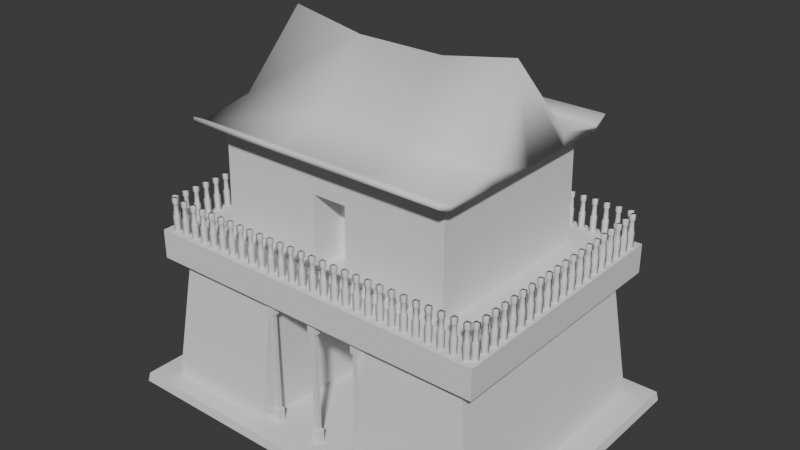 # Source: casa2.blend  (saved by Blender 4.0.36; exported with 4.5.12 LTS)
import bpy
from mathutils import Matrix  # noqa: F401  (used for matrix-valued properties, if any)

bpy.ops.wm.read_factory_settings(use_empty=True)
scene = bpy.context.scene
scene.name = 'Scene'

# ---- collections
col_collection = bpy.data.collections.new('Collection'); scene.collection.children.link(col_collection)

# ---- node groups
ng_auto_smooth = bpy.data.node_groups.new('Auto Smooth', 'GeometryNodeTree')
_s = ng_auto_smooth.interface.new_socket(name='Geometry', in_out='OUTPUT', socket_type='NodeSocketGeometry')
_s = ng_auto_smooth.interface.new_socket(name='Geometry', in_out='INPUT', socket_type='NodeSocketGeometry')
_s = ng_auto_smooth.interface.new_socket(name='Angle', in_out='INPUT', socket_type='NodeSocketFloat')
_s.subtype = 'ANGLE'
_s.min_value = 0.0
_s.max_value = 3.142
ng_auto_smooth.is_modifier = True
_N = ng_auto_smooth.nodes; _L = ng_auto_smooth.links
n0 = _N.new('NodeGroupOutput'); n0.name = 'Group Output'; n0.location = (480, -100)
n1 = _N.new('NodeGroupInput'); n1.name = 'Group Input'; n1.location = (-420, -300)
n2 = _N.new('NodeGroupInput'); n2.name = 'Group Input.001'; n2.location = (-60, -100)
n3 = _N.new('GeometryNodeSetShadeSmooth'); n3.name = 'Set Shade Smooth'; n3.location = (120, -100)
n3.domain = 'EDGE'
n4 = _N.new('GeometryNodeSetShadeSmooth'); n4.name = 'Set Shade Smooth.001'; n4.location = (300, -100)
n5 = _N.new('GeometryNodeInputMeshEdgeAngle'); n5.name = 'Edge Angle'; n5.location = (-420, -220)
n6 = _N.new('GeometryNodeInputEdgeSmooth'); n6.name = 'Is Edge Smooth'; n6.location = (-60, -160)
n7 = _N.new('GeometryNodeInputShadeSmooth'); n7.name = 'Is Face Smooth'; n7.location = (-240, -340)
n8 = _N.new('FunctionNodeBooleanMath'); n8.name = 'Boolean Math'; n8.location = (-60, -220)
n9 = _N.new('FunctionNodeCompare'); n9.name = 'Compare'; n9.location = (-240, -180)
n9.operation = 'LESS_EQUAL'
_L.new(n5.outputs[0], n9.inputs[0])
_L.new(n4.outputs[0], n0.inputs[0])
_L.new(n1.outputs[1], n9.inputs[1])
_L.new(n9.outputs[0], n8.inputs[0])
_L.new(n7.outputs[0], n8.inputs[1])
_L.new(n2.outputs[0], n3.inputs[0])
_L.new(n6.outputs[0], n3.inputs[1])
_L.new(n3.outputs[0], n4.inputs[0])
_L.new(n8.outputs[0], n3.inputs[2])
n0.is_active_output = True

# ---- world
world_world = bpy.data.worlds.new('World'); scene.world = world_world
world_world.use_nodes = True; world_world.node_tree.nodes.clear()
_N = world_world.node_tree.nodes; _L = world_world.node_tree.links
n0 = _N.new('ShaderNodeOutputWorld'); n0.name = 'World Output'; n0.location = (300, 300)
n1 = _N.new('ShaderNodeBackground'); n1.name = 'Background'; n1.location = (10, 300)
n1.inputs[0].default_value = (0.05088, 0.05088, 0.05088, 1.0)
_L.new(n1.outputs[0], n0.inputs[0])
n0.is_active_output = True
world_world.color = (0.05088, 0.05088, 0.05088)
world_world.use_sun_shadow = False
world_world.sun_shadow_jitter_overblur = 0.0

# ---- meshes
me_cube_001 = bpy.data.meshes.new('Cube.001')
me_cube_001.from_pydata([(-4.011, -2.923, 0.02966), (-2.765, -2.107, 3.923), (-4.011, 2.923, 0.02966), (-2.765, 2.107, 3.923), (4.011, -2.923, 0.02966), (2.765, -2.107, 3.923), (4.011, 2.923, 0.02966), (2.765, 2.107, 3.923), (-4.011, -2.923, 3.923), (-4.011, 2.923, 3.923), (4.011, 2.923, 3.923), (4.011, -2.923, 3.923), (-2.727, -2.078, 6.382), (-2.727, 2.078, 6.382), (2.727, 2.078, 6.382), (2.727, -2.078, 6.382), (1.337, 2.923, 0.02966), (-1.337, 2.923, 0.02966), (-1.337, 2.923, 3.923), (1.337, 2.923, 3.923), (-1.337, -2.923, 0.02966), (1.337, -2.923, 0.02966), (1.337, -2.923, 3.923), (-1.337, -2.923, 3.923), (-0.9217, 2.107, 3.923), (0.9217, 2.107, 3.923), (0.4006, -2.106, 3.951), (-0.4006, -2.106, 3.951), (-0.9091, 2.078, 6.382), (0.9091, 2.078, 6.382), (0.395, -2.079, 5.54), (-0.395, -2.079, 5.54), (0.9217, -2.107, 3.923), (-0.9217, -2.107, 3.923), (0.9091, -2.078, 6.382), (-0.9091, -2.078, 6.382), (0.4006, -1.37, 3.938), (-0.4006, -1.37, 3.938), (0.395, -1.342, 5.528), (-0.395, -1.342, 5.528), (-4.011, -2.923, 3.257), (-4.011, 2.923, 3.257), (4.011, 2.923, 3.257), (4.011, -2.923, 3.257), (1.337, -2.923, 3.257), (-1.337, -2.923, 3.257), (-1.337, 2.923, 3.257), (1.337, 2.923, 3.257), (-3.611, 2.632, 3.164), (3.611, 2.632, 3.164), (3.611, -2.632, 3.164), (1.204, -2.632, 3.164), (-1.204, -2.632, 3.164), (-1.204, 2.632, 3.164), (1.204, 2.632, 3.164), (-3.611, -2.632, 3.164), (-3.976, 2.898, 0.3045), (3.976, 2.898, 0.3045), (3.976, -2.898, 0.3045), (1.325, -2.898, 0.3045), (-1.325, -2.898, 0.3045), (-1.325, 2.898, 0.3045), (1.325, 2.898, 0.3045), (-3.976, -2.898, 0.3045), (-4.596, 3.349, 0.0603), (-4.596, -3.349, 0.0603), (-4.555, 3.32, 0.2739), (-1.532, 3.349, 0.0603), (4.555, 3.32, 0.2739), (4.596, 3.349, 0.0603), (4.596, -3.349, 0.0603), (4.555, -3.32, 0.2739), (1.532, -3.349, 0.0603), (1.532, 3.349, 0.0603), (-1.532, -3.349, 0.0603), (1.518, -3.32, 0.2739), (-1.518, -3.32, 0.2739), (-1.518, 3.32, 0.2739), (1.518, 3.32, 0.2739), (-4.555, -3.32, 0.2739), (1.204, 0.338, 2.888), (-1.204, 0.338, 2.888), (1.325, 0.07183, 0.02817), (-1.325, 0.07183, 0.02817)], [], [(40, 8, 9, 41), (47, 19, 10, 42), (42, 10, 11, 43), (45, 23, 8, 40), (16, 6, 4, 21), (5, 7, 14, 15), (1, 3, 9, 8), (25, 7, 10, 19), (7, 5, 11, 10), (33, 1, 8, 23), (28, 13, 12, 35), (3, 1, 12, 13), (32, 5, 15, 34), (24, 3, 13, 28), (7, 25, 29, 14), (25, 24, 28, 29), (1, 33, 35, 12), (30, 31, 39, 38), (14, 29, 34, 15), (29, 28, 35, 34), (5, 32, 22, 11), (32, 33, 23, 22), (3, 24, 18, 9), (24, 25, 19, 18), (2, 17, 20, 0), (17, 16, 21, 20), (43, 11, 22, 44), (44, 22, 23, 45), (41, 9, 18, 46), (46, 18, 19, 47), (26, 27, 33, 32), (31, 30, 34, 35), (27, 31, 35, 33), (30, 26, 32, 34), (37, 36, 38, 39), (31, 27, 37, 39), (27, 26, 36, 37), (26, 30, 38, 36), (53, 46, 47, 54), (48, 41, 46, 53), (51, 44, 45, 52), (50, 43, 44, 51), (52, 45, 40, 55), (49, 42, 43, 50), (54, 47, 42, 49), (55, 40, 41, 48), (63, 55, 48, 56), (62, 54, 49, 57), (57, 49, 50, 58), (60, 52, 55, 63), (58, 50, 51, 59), (52, 60, 83, 81), (56, 48, 53, 61), (61, 53, 54, 62), (21, 4, 70, 72), (57, 58, 71, 68), (0, 20, 74, 65), (60, 63, 79, 76), (58, 59, 75, 71), (2, 0, 65, 64), (59, 60, 76, 75), (4, 6, 69, 70), (67, 77, 78, 73), (64, 66, 77, 67), (72, 75, 76, 74), (70, 71, 75, 72), (74, 76, 79, 65), (69, 68, 71, 70), (73, 78, 68, 69), (65, 79, 66, 64), (20, 21, 72, 74), (62, 57, 68, 78), (17, 2, 64, 67), (63, 56, 66, 79), (61, 62, 78, 77), (6, 16, 73, 69), (56, 61, 77, 66), (16, 17, 67, 73), (82, 80, 81, 83), (59, 51, 80, 82), (60, 59, 82, 83), (51, 52, 81, 80)])
me_cube_001.polygons.foreach_set('use_smooth', [True] * 82)
_uv = me_cube_001.uv_layers.new(name='UVMap')
_uv.uv.foreach_set('vector', [0.5822, 0.0, 0.625, 0.0, 0.625, 0.25, 0.5822, 0.25, 0.5822, 0.4167, 0.625, 0.4167, 0.625, 0.5, 0.5822, 0.5, 0.5822, 0.5, 0.625, 0.5, 0.625, 0.75, 0.5822, 0.75, 0.5822, 0.9167, 0.625, 0.9167, 0.625, 1.0, 0.5822, 1.0, 0.2917, 0.5, 0.375, 0.5, 0.375, 0.75, 0.2917, 0.75, 0.6314, 0.7436, 0.6314, 0.5064, 0.6314, 0.5064, 0.6314, 0.7436, 0.8686, 0.7436, 0.8686, 0.5064, 0.875, 0.5, 0.875, 0.75, 0.7105, 0.5064, 0.6314, 0.5064, 0.625, 0.5, 0.7083, 0.5, 0.6314, 0.5064, 0.6314, 0.7436, 0.625, 0.75, 0.625, 0.5, 0.7895, 0.7436, 0.8686, 0.7436, 0.875, 0.75, 0.7917, 0.75, 0.7895, 0.5064, 0.8686, 0.5064, 0.8686, 0.7436, 0.7895, 0.7436, 0.8686, 0.5064, 0.8686, 0.7436, 0.8686, 0.7436, 0.8686, 0.5064, 0.7105, 0.7436, 0.6314, 0.7436, 0.6314, 0.7436, 0.7105, 0.7436, 0.7895, 0.5064, 0.8686, 0.5064, 0.8686, 0.5064, 0.7895, 0.5064, 0.6314, 0.5064, 0.7105, 0.5064, 0.7105, 0.5064, 0.6314, 0.5064, 0.7105, 0.5064, 0.7895, 0.5064, 0.7895, 0.5064, 0.7105, 0.5064, 0.8686, 0.7436, 0.7895, 0.7436, 0.7895, 0.7436, 0.8686, 0.7436, 0.7131, 0.7436, 0.7869, 0.7436, 0.7869, 0.7436, 0.7131, 0.7436, 0.6314, 0.5064, 0.7105, 0.5064, 0.7105, 0.7436, 0.6314, 0.7436, 0.7105, 0.5064, 0.7895, 0.5064, 0.7895, 0.7436, 0.7105, 0.7436, 0.6314, 0.7436, 0.7105, 0.7436, 0.7083, 0.75, 0.625, 0.75, 0.7105, 0.7436, 0.7895, 0.7436, 0.7917, 0.75, 0.7083, 0.75, 0.8686, 0.5064, 0.7895, 0.5064, 0.7917, 0.5, 0.875, 0.5, 0.7895, 0.5064, 0.7105, 0.5064, 0.7083, 0.5, 0.7917, 0.5, 0.125, 0.5, 0.2083, 0.5, 0.2083, 0.75, 0.125, 0.75, 0.2083, 0.5, 0.2917, 0.5, 0.2917, 0.75, 0.2083, 0.75, 0.5822, 0.75, 0.625, 0.75, 0.625, 0.8333, 0.5822, 0.8333, 0.5822, 0.8333, 0.625, 0.8333, 0.625, 0.9167, 0.5822, 0.9167, 0.5822, 0.25, 0.625, 0.25, 0.625, 0.3333, 0.5822, 0.3333, 0.5822, 0.3333, 0.625, 0.3333, 0.625, 0.4167, 0.5822, 0.4167, 0.7131, 0.7436, 0.7869, 0.7436, 0.7895, 0.7436, 0.7105, 0.7436, 0.7869, 0.7436, 0.7131, 0.7436, 0.7105, 0.7436, 0.7895, 0.7436, 0.7869, 0.7436, 0.7869, 0.7436, 0.7895, 0.7436, 0.7895, 0.7436, 0.7131, 0.7436, 0.7131, 0.7436, 0.7105, 0.7436, 0.7105, 0.7436, 0.7869, 0.7436, 0.7131, 0.7436, 0.7131, 0.7436, 0.7869, 0.7436, 0.7869, 0.7436, 0.7869, 0.7436, 0.7869, 0.7436, 0.7869, 0.7436, 0.7869, 0.7436, 0.7131, 0.7436, 0.7131, 0.7436, 0.7869, 0.7436, 0.7131, 0.7436, 0.7131, 0.7436, 0.7131, 0.7436, 0.7131, 0.7436, 0.5763, 0.3333, 0.5822, 0.3333, 0.5822, 0.4167, 0.5763, 0.4167, 0.5763, 0.25, 0.5822, 0.25, 0.5822, 0.3333, 0.5763, 0.3333, 0.5763, 0.8333, 0.5822, 0.8333, 0.5822, 0.9167, 0.5763, 0.9167, 0.5763, 0.75, 0.5822, 0.75, 0.5822, 0.8333, 0.5763, 0.8333, 0.5763, 0.9167, 0.5822, 0.9167, 0.5822, 1.0, 0.5763, 1.0, 0.5763, 0.5, 0.5822, 0.5, 0.5822, 0.75, 0.5763, 0.75, 0.5763, 0.4167, 0.5822, 0.4167, 0.5822, 0.5, 0.5763, 0.5, 0.5763, 0.0, 0.5822, 0.0, 0.5822, 0.25, 0.5763, 0.25, 0.3926, 0.0, 0.5763, 0.0, 0.5763, 0.25, 0.3926, 0.25, 0.3926, 0.4167, 0.5763, 0.4167, 0.5763, 0.5, 0.3926, 0.5, 0.3926, 0.5, 0.5763, 0.5, 0.5763, 0.75, 0.3926, 0.75, 0.3926, 0.9167, 0.5763, 0.9167, 0.5763, 1.0, 0.3926, 1.0, 0.3926, 0.75, 0.5763, 0.75, 0.5763, 0.8333, 0.3926, 0.8333, 0.5763, 0.9167, 0.3926, 0.9167, 0.3926, 0.9167, 0.5763, 0.9167, 0.3926, 0.25, 0.5763, 0.25, 0.5763, 0.3333, 0.3926, 0.3333, 0.3926, 0.3333, 0.5763, 0.3333, 0.5763, 0.4167, 0.3926, 0.4167, 0.2917, 0.75, 0.375, 0.75, 0.375, 0.75, 0.2917, 0.75, 0.3926, 0.5, 0.3926, 0.75, 0.3926, 0.75, 0.3926, 0.5, 0.125, 0.75, 0.2083, 0.75, 0.2083, 0.75, 0.125, 0.75, 0.3926, 0.9167, 0.3926, 1.0, 0.3926, 1.0, 0.3926, 0.9167, 0.3926, 0.75, 0.3926, 0.8333, 0.3926, 0.8333, 0.3926, 0.75, 0.125, 0.5, 0.125, 0.75, 0.125, 0.75, 0.125, 0.5, 0.3926, 0.8333, 0.3926, 0.9167, 0.3926, 0.9167, 0.3926, 0.8333, 0.375, 0.75, 0.375, 0.5, 0.375, 0.5, 0.375, 0.75, 0.375, 0.3333, 0.3926, 0.3333, 0.3926, 0.4167, 0.375, 0.4167, 0.375, 0.25, 0.3926, 0.25, 0.3926, 0.3333, 0.375, 0.3333, 0.375, 0.8333, 0.3926, 0.8333, 0.3926, 0.9167, 0.375, 0.9167, 0.375, 0.75, 0.3926, 0.75, 0.3926, 0.8333, 0.375, 0.8333, 0.375, 0.9167, 0.3926, 0.9167, 0.3926, 1.0, 0.375, 1.0, 0.375, 0.5, 0.3926, 0.5, 0.3926, 0.75, 0.375, 0.75, 0.375, 0.4167, 0.3926, 0.4167, 0.3926, 0.5, 0.375, 0.5, 0.375, 0.0, 0.3926, 0.0, 0.3926, 0.25, 0.375, 0.25, 0.2083, 0.75, 0.2917, 0.75, 0.2917, 0.75, 0.2083, 0.75, 0.3926, 0.4167, 0.3926, 0.5, 0.3926, 0.5, 0.3926, 0.4167, 0.2083, 0.5, 0.125, 0.5, 0.125, 0.5, 0.2083, 0.5, 0.3926, 0.0, 0.3926, 0.25, 0.3926, 0.25, 0.3926, 0.0, 0.3926, 0.3333, 0.3926, 0.4167, 0.3926, 0.4167, 0.3926, 0.3333, 0.375, 0.5, 0.2917, 0.5, 0.2917, 0.5, 0.375, 0.5, 0.3926, 0.25, 0.3926, 0.3333, 0.3926, 0.3333, 0.3926, 0.25, 0.2917, 0.5, 0.2083, 0.5, 0.2083, 0.5, 0.2917, 0.5, 0.3926, 0.8333, 0.5763, 0.8333, 0.5763, 0.9167, 0.3926, 0.9167, 0.3926, 0.8333, 0.5763, 0.8333, 0.5763, 0.8333, 0.3926, 0.8333, 0.3926, 0.9167, 0.3926, 0.8333, 0.3926, 0.8333, 0.3926, 0.9167, 0.5763, 0.8333, 0.5763, 0.9167, 0.5763, 0.9167, 0.5763, 0.8333])
me_cube_001.update()
me_cube_002 = bpy.data.meshes.new('Cube.002')
me_cube_002.from_pydata([(-3.038, -2.351, 6.366), (-3.038, -2.351, 6.479), (-3.038, 2.336, 6.366), (-3.038, 2.336, 6.479), (3.051, -2.351, 6.366), (3.051, -2.351, 6.479), (3.051, 2.336, 6.366), (3.051, 2.336, 6.479), (-3.038, -0.007184, 6.366), (-2.683, -0.007184, 8.364), (3.051, -0.007184, 6.366), (2.695, -0.007184, 8.364), (-3.038, -1.179, 6.366), (3.051, -1.179, 6.693), (-3.038, -1.179, 6.693), (3.051, -1.179, 6.366), (-3.038, 1.165, 6.693), (3.051, 1.165, 6.366), (-3.038, 1.165, 6.366), (3.051, 1.165, 6.693), (-3.038, -2.653, 6.508), (-3.038, -2.653, 6.62), (-3.038, 2.639, 6.62), (-3.038, 2.639, 6.508), (3.051, 2.639, 6.508), (3.051, 2.639, 6.62), (3.051, -2.653, 6.62), (3.051, -2.653, 6.508), (1.021, 2.336, 6.366), (-1.009, 2.336, 6.366), (-1.009, 2.336, 6.479), (1.021, 2.336, 6.479), (-1.009, -2.351, 6.366), (1.021, -2.351, 6.366), (1.021, -2.351, 6.479), (-1.009, -2.351, 6.479), (-1.009, -0.007184, 8.059), (1.021, -0.007184, 8.059), (1.021, -0.007184, 6.366), (-1.009, -0.007184, 6.366), (-1.009, -1.179, 6.693), (1.021, -1.179, 6.693), (1.021, -1.179, 6.366), (-1.009, -1.179, 6.366), (1.021, 1.165, 6.366), (-1.009, 1.165, 6.366), (-1.009, 1.165, 6.693), (1.021, 1.165, 6.693), (1.021, 2.639, 6.508), (-1.009, 2.639, 6.508), (-1.009, 2.639, 6.62), (1.021, 2.639, 6.62), (-1.009, -2.653, 6.508), (1.021, -2.653, 6.508), (1.021, -2.653, 6.62), (-1.009, -2.653, 6.62)], [], [(18, 16, 3, 2), (4, 5, 26, 27), (15, 13, 5, 4), (35, 1, 21, 55), (42, 15, 4, 33), (40, 14, 1, 35), (46, 16, 9, 36), (44, 17, 10, 38), (17, 19, 11, 10), (12, 14, 9, 8), (0, 1, 14, 12), (36, 9, 14, 40), (38, 10, 15, 42), (10, 11, 13, 15), (6, 7, 19, 17), (28, 6, 17, 44), (30, 3, 16, 46), (8, 9, 16, 18), (48, 51, 25, 24), (52, 55, 21, 20), (31, 7, 25, 51), (2, 3, 22, 23), (1, 0, 20, 21), (33, 4, 27, 53), (7, 6, 24, 25), (29, 2, 23, 49), (6, 28, 48, 24), (28, 29, 49, 48), (0, 32, 52, 20), (32, 33, 53, 52), (3, 30, 50, 22), (30, 31, 51, 50), (27, 26, 54, 53), (53, 54, 55, 52), (23, 22, 50, 49), (49, 50, 51, 48), (7, 31, 47, 19), (31, 30, 46, 47), (2, 29, 45, 18), (29, 28, 44, 45), (8, 39, 43, 12), (39, 38, 42, 43), (11, 37, 41, 13), (37, 36, 40, 41), (18, 45, 39, 8), (45, 44, 38, 39), (19, 47, 37, 11), (47, 46, 36, 37), (13, 41, 34, 5), (41, 40, 35, 34), (12, 43, 32, 0), (43, 42, 33, 32), (5, 34, 54, 26), (34, 35, 55, 54)])
me_cube_002.polygons.foreach_set('use_smooth', [True] * 54)
_uv = me_cube_002.uv_layers.new(name='UVMap')
_uv.uv.foreach_set('vector', [0.375, 0.1875, 0.625, 0.1875, 0.625, 0.25, 0.375, 0.25, 0.375, 0.75, 0.625, 0.75, 0.625, 0.75, 0.375, 0.75, 0.375, 0.6875, 0.625, 0.6875, 0.625, 0.75, 0.375, 0.75, 0.7917, 0.75, 0.875, 0.75, 0.875, 0.75, 0.7917, 0.75, 0.2917, 0.6875, 0.375, 0.6875, 0.375, 0.75, 0.2917, 0.75, 0.7917, 0.6875, 0.875, 0.6875, 0.875, 0.75, 0.7917, 0.75, 0.7917, 0.5625, 0.875, 0.5625, 0.875, 0.625, 0.7917, 0.625, 0.2917, 0.5625, 0.375, 0.5625, 0.375, 0.625, 0.2917, 0.625, 0.375, 0.5625, 0.625, 0.5625, 0.625, 0.625, 0.375, 0.625, 0.375, 0.0625, 0.625, 0.0625, 0.625, 0.125, 0.375, 0.125, 0.375, 0.0, 0.625, 0.0, 0.625, 0.0625, 0.375, 0.0625, 0.7917, 0.625, 0.875, 0.625, 0.875, 0.6875, 0.7917, 0.6875, 0.2917, 0.625, 0.375, 0.625, 0.375, 0.6875, 0.2917, 0.6875, 0.375, 0.625, 0.625, 0.625, 0.625, 0.6875, 0.375, 0.6875, 0.375, 0.5, 0.625, 0.5, 0.625, 0.5625, 0.375, 0.5625, 0.2917, 0.5, 0.375, 0.5, 0.375, 0.5625, 0.2917, 0.5625, 0.7917, 0.5, 0.875, 0.5, 0.875, 0.5625, 0.7917, 0.5625, 0.375, 0.125, 0.625, 0.125, 0.625, 0.1875, 0.375, 0.1875, 0.375, 0.4167, 0.625, 0.4167, 0.625, 0.5, 0.375, 0.5, 0.375, 0.9167, 0.625, 0.9167, 0.625, 1.0, 0.375, 1.0, 0.7083, 0.5, 0.625, 0.5, 0.625, 0.5, 0.7083, 0.5, 0.375, 0.25, 0.625, 0.25, 0.625, 0.25, 0.375, 0.25, 0.625, 0.0, 0.375, 0.0, 0.375, 0.0, 0.625, 0.0, 0.2917, 0.75, 0.375, 0.75, 0.375, 0.75, 0.2917, 0.75, 0.625, 0.5, 0.375, 0.5, 0.375, 0.5, 0.625, 0.5, 0.2083, 0.5, 0.125, 0.5, 0.125, 0.5, 0.2083, 0.5, 0.375, 0.5, 0.2917, 0.5, 0.2917, 0.5, 0.375, 0.5, 0.2917, 0.5, 0.2083, 0.5, 0.2083, 0.5, 0.2917, 0.5, 0.125, 0.75, 0.2083, 0.75, 0.2083, 0.75, 0.125, 0.75, 0.2083, 0.75, 0.2917, 0.75, 0.2917, 0.75, 0.2083, 0.75, 0.875, 0.5, 0.7917, 0.5, 0.7917, 0.5, 0.875, 0.5, 0.7917, 0.5, 0.7083, 0.5, 0.7083, 0.5, 0.7917, 0.5, 0.375, 0.75, 0.625, 0.75, 0.625, 0.8333, 0.375, 0.8333, 0.375, 0.8333, 0.625, 0.8333, 0.625, 0.9167, 0.375, 0.9167, 0.375, 0.25, 0.625, 0.25, 0.625, 0.3333, 0.375, 0.3333, 0.375, 0.3333, 0.625, 0.3333, 0.625, 0.4167, 0.375, 0.4167, 0.625, 0.5, 0.7083, 0.5, 0.7083, 0.5625, 0.625, 0.5625, 0.7083, 0.5, 0.7917, 0.5, 0.7917, 0.5625, 0.7083, 0.5625, 0.125, 0.5, 0.2083, 0.5, 0.2083, 0.5625, 0.125, 0.5625, 0.2083, 0.5, 0.2917, 0.5, 0.2917, 0.5625, 0.2083, 0.5625, 0.125, 0.625, 0.2083, 0.625, 0.2083, 0.6875, 0.125, 0.6875, 0.2083, 0.625, 0.2917, 0.625, 0.2917, 0.6875, 0.2083, 0.6875, 0.625, 0.625, 0.7083, 0.625, 0.7083, 0.6875, 0.625, 0.6875, 0.7083, 0.625, 0.7917, 0.625, 0.7917, 0.6875, 0.7083, 0.6875, 0.125, 0.5625, 0.2083, 0.5625, 0.2083, 0.625, 0.125, 0.625, 0.2083, 0.5625, 0.2917, 0.5625, 0.2917, 0.625, 0.2083, 0.625, 0.625, 0.5625, 0.7083, 0.5625, 0.7083, 0.625, 0.625, 0.625, 0.7083, 0.5625, 0.7917, 0.5625, 0.7917, 0.625, 0.7083, 0.625, 0.625, 0.6875, 0.7083, 0.6875, 0.7083, 0.75, 0.625, 0.75, 0.7083, 0.6875, 0.7917, 0.6875, 0.7917, 0.75, 0.7083, 0.75, 0.125, 0.6875, 0.2083, 0.6875, 0.2083, 0.75, 0.125, 0.75, 0.2083, 0.6875, 0.2917, 0.6875, 0.2917, 0.75, 0.2083, 0.75, 0.625, 0.75, 0.7083, 0.75, 0.7083, 0.75, 0.625, 0.75, 0.7083, 0.75, 0.7917, 0.75, 0.7917, 0.75, 0.7083, 0.75])
me_cube_002.update()
me_cube_003 = bpy.data.meshes.new('Cube.003')
me_cube_003.from_pydata([(-1.0, -1.0, -1.0), (-1.0, -1.0, 1.0), (-1.0, 1.0, -1.0), (-1.0, 1.0, 1.0), (1.0, -1.0, -1.0), (1.0, -1.0, 1.0), (1.0, 1.0, -1.0), (1.0, 1.0, 1.0), (-1.0, -1.0, 0.6798), (-1.0, 1.0, 0.6798), (1.0, 1.0, 0.6798), (1.0, -1.0, 0.6798), (-0.7309, 0.7309, 0.6482), (0.7309, 0.7309, 0.6482), (0.7309, -0.7309, 0.6482), (-0.7309, -0.7309, 0.6482), (-1.105, 1.105, -0.01107), (1.105, 1.105, -0.01107), (1.105, -1.105, -0.01107), (-1.105, -1.105, -0.01107), (-0.7687, -0.7687, 0.01306), (-0.7687, 0.7687, 0.01306), (0.7687, 0.7687, 0.01306), (0.7687, -0.7687, 0.01306)], [], [(8, 1, 3, 9), (9, 3, 7, 10), (10, 7, 5, 11), (11, 5, 1, 8), (2, 6, 4, 0), (7, 3, 1, 5), (14, 11, 8, 15), (13, 10, 11, 14), (12, 9, 10, 13), (15, 8, 9, 12), (20, 15, 12, 21), (21, 12, 13, 22), (22, 13, 14, 23), (23, 14, 15, 20), (4, 18, 19, 0), (6, 17, 18, 4), (2, 16, 17, 6), (0, 19, 16, 2), (18, 23, 20, 19), (17, 22, 23, 18), (16, 21, 22, 17), (19, 20, 21, 16)])
me_cube_003.polygons.foreach_set('use_smooth', [True] * 22)
_uv = me_cube_003.uv_layers.new(name='UVMap')
_uv.uv.foreach_set('vector', [0.585, 0.0, 0.625, 0.0, 0.625, 0.25, 0.585, 0.25, 0.585, 0.25, 0.625, 0.25, 0.625, 0.5, 0.585, 0.5, 0.585, 0.5, 0.625, 0.5, 0.625, 0.75, 0.585, 0.75, 0.585, 0.75, 0.625, 0.75, 0.625, 1.0, 0.585, 1.0, 0.125, 0.5, 0.375, 0.5, 0.375, 0.75, 0.125, 0.75, 0.625, 0.5, 0.875, 0.5, 0.875, 0.75, 0.625, 0.75, 0.581, 0.75, 0.585, 0.75, 0.585, 1.0, 0.581, 1.0, 0.581, 0.5, 0.585, 0.5, 0.585, 0.75, 0.581, 0.75, 0.581, 0.25, 0.585, 0.25, 0.585, 0.5, 0.581, 0.5, 0.581, 0.0, 0.585, 0.0, 0.585, 0.25, 0.581, 0.25, 0.5016, 0.0, 0.581, 0.0, 0.581, 0.25, 0.5016, 0.25, 0.5016, 0.25, 0.581, 0.25, 0.581, 0.5, 0.5016, 0.5, 0.5016, 0.5, 0.581, 0.5, 0.581, 0.75, 0.5016, 0.75, 0.5016, 0.75, 0.581, 0.75, 0.581, 1.0, 0.5016, 1.0, 0.375, 0.75, 0.4986, 0.75, 0.4986, 1.0, 0.375, 1.0, 0.375, 0.5, 0.4986, 0.5, 0.4986, 0.75, 0.375, 0.75, 0.375, 0.25, 0.4986, 0.25, 0.4986, 0.5, 0.375, 0.5, 0.375, 0.0, 0.4986, 0.0, 0.4986, 0.25, 0.375, 0.25, 0.4986, 0.75, 0.5016, 0.75, 0.5016, 1.0, 0.4986, 1.0, 0.4986, 0.5, 0.5016, 0.5, 0.5016, 0.75, 0.4986, 0.75, 0.4986, 0.25, 0.5016, 0.25, 0.5016, 0.5, 0.4986, 0.5, 0.4986, 0.0, 0.5016, 0.0, 0.5016, 0.25, 0.4986, 0.25])
me_cube_003.update()
me_cube_004 = bpy.data.meshes.new('Cube.004')
me_cube_004.from_pydata([(-1.0, -1.0, -1.0), (-1.0, -1.0, 1.0), (-1.0, 1.0, -1.0), (-1.0, 1.0, 1.0), (1.0, -1.0, -1.0), (1.0, -1.0, 1.0), (1.0, 1.0, -1.0), (1.0, 1.0, 1.0), (-1.0, -1.0, 0.6798), (-1.0, 1.0, 0.6798), (1.0, 1.0, 0.6798), (1.0, -1.0, 0.6798), (-0.7309, 0.7309, 0.6482), (0.7309, 0.7309, 0.6482), (0.7309, -0.7309, 0.6482), (-0.7309, -0.7309, 0.6482), (-1.105, 1.105, -0.01107), (1.105, 1.105, -0.01107), (1.105, -1.105, -0.01107), (-1.105, -1.105, -0.01107), (-0.7687, -0.7687, 0.01306), (-0.7687, 0.7687, 0.01306), (0.7687, 0.7687, 0.01306), (0.7687, -0.7687, 0.01306)], [], [(8, 1, 3, 9), (9, 3, 7, 10), (10, 7, 5, 11), (11, 5, 1, 8), (2, 6, 4, 0), (7, 3, 1, 5), (14, 11, 8, 15), (13, 10, 11, 14), (12, 9, 10, 13), (15, 8, 9, 12), (20, 15, 12, 21), (21, 12, 13, 22), (22, 13, 14, 23), (23, 14, 15, 20), (4, 18, 19, 0), (6, 17, 18, 4), (2, 16, 17, 6), (0, 19, 16, 2), (18, 23, 20, 19), (17, 22, 23, 18), (16, 21, 22, 17), (19, 20, 21, 16)])
me_cube_004.polygons.foreach_set('use_smooth', [True] * 22)
_uv = me_cube_004.uv_layers.new(name='UVMap')
_uv.uv.foreach_set('vector', [0.585, 0.0, 0.625, 0.0, 0.625, 0.25, 0.585, 0.25, 0.585, 0.25, 0.625, 0.25, 0.625, 0.5, 0.585, 0.5, 0.585, 0.5, 0.625, 0.5, 0.625, 0.75, 0.585, 0.75, 0.585, 0.75, 0.625, 0.75, 0.625, 1.0, 0.585, 1.0, 0.125, 0.5, 0.375, 0.5, 0.375, 0.75, 0.125, 0.75, 0.625, 0.5, 0.875, 0.5, 0.875, 0.75, 0.625, 0.75, 0.581, 0.75, 0.585, 0.75, 0.585, 1.0, 0.581, 1.0, 0.581, 0.5, 0.585, 0.5, 0.585, 0.75, 0.581, 0.75, 0.581, 0.25, 0.585, 0.25, 0.585, 0.5, 0.581, 0.5, 0.581, 0.0, 0.585, 0.0, 0.585, 0.25, 0.581, 0.25, 0.5016, 0.0, 0.581, 0.0, 0.581, 0.25, 0.5016, 0.25, 0.5016, 0.25, 0.581, 0.25, 0.581, 0.5, 0.5016, 0.5, 0.5016, 0.5, 0.581, 0.5, 0.581, 0.75, 0.5016, 0.75, 0.5016, 0.75, 0.581, 0.75, 0.581, 1.0, 0.5016, 1.0, 0.375, 0.75, 0.4986, 0.75, 0.4986, 1.0, 0.375, 1.0, 0.375, 0.5, 0.4986, 0.5, 0.4986, 0.75, 0.375, 0.75, 0.375, 0.25, 0.4986, 0.25, 0.4986, 0.5, 0.375, 0.5, 0.375, 0.0, 0.4986, 0.0, 0.4986, 0.25, 0.375, 0.25, 0.4986, 0.75, 0.5016, 0.75, 0.5016, 1.0, 0.4986, 1.0, 0.4986, 0.5, 0.5016, 0.5, 0.5016, 0.75, 0.4986, 0.75, 0.4986, 0.25, 0.5016, 0.25, 0.5016, 0.5, 0.4986, 0.5, 0.4986, 0.0, 0.5016, 0.0, 0.5016, 0.25, 0.4986, 0.25])
me_cube_004.update()
me_cube_006 = bpy.data.meshes.new('Cube.006')
me_cube_006.from_pydata([(-1.0, -1.0, -1.0), (-1.0, -1.0, 1.0), (-1.0, 1.0, -1.0), (-1.0, 1.0, 1.0), (1.0, -1.0, -1.0), (1.0, -1.0, 1.0), (1.0, 1.0, -1.0), (1.0, 1.0, 1.0), (-1.0, -1.0, 0.6798), (-1.0, 1.0, 0.6798), (1.0, 1.0, 0.6798), (1.0, -1.0, 0.6798), (-0.7309, 0.7309, 0.6482), (0.7309, 0.7309, 0.6482), (0.7309, -0.7309, 0.6482), (-0.7309, -0.7309, 0.6482), (-1.105, 1.105, -0.01107), (1.105, 1.105, -0.01107), (1.105, -1.105, -0.01107), (-1.105, -1.105, -0.01107), (-0.7687, -0.7687, 0.01306), (-0.7687, 0.7687, 0.01306), (0.7687, 0.7687, 0.01306), (0.7687, -0.7687, 0.01306)], [], [(8, 1, 3, 9), (9, 3, 7, 10), (10, 7, 5, 11), (11, 5, 1, 8), (2, 6, 4, 0), (7, 3, 1, 5), (14, 11, 8, 15), (13, 10, 11, 14), (12, 9, 10, 13), (15, 8, 9, 12), (20, 15, 12, 21), (21, 12, 13, 22), (22, 13, 14, 23), (23, 14, 15, 20), (4, 18, 19, 0), (6, 17, 18, 4), (2, 16, 17, 6), (0, 19, 16, 2), (18, 23, 20, 19), (17, 22, 23, 18), (16, 21, 22, 17), (19, 20, 21, 16)])
me_cube_006.polygons.foreach_set('use_smooth', [True] * 22)
_uv = me_cube_006.uv_layers.new(name='UVMap')
_uv.uv.foreach_set('vector', [0.585, 0.0, 0.625, 0.0, 0.625, 0.25, 0.585, 0.25, 0.585, 0.25, 0.625, 0.25, 0.625, 0.5, 0.585, 0.5, 0.585, 0.5, 0.625, 0.5, 0.625, 0.75, 0.585, 0.75, 0.585, 0.75, 0.625, 0.75, 0.625, 1.0, 0.585, 1.0, 0.125, 0.5, 0.375, 0.5, 0.375, 0.75, 0.125, 0.75, 0.625, 0.5, 0.875, 0.5, 0.875, 0.75, 0.625, 0.75, 0.581, 0.75, 0.585, 0.75, 0.585, 1.0, 0.581, 1.0, 0.581, 0.5, 0.585, 0.5, 0.585, 0.75, 0.581, 0.75, 0.581, 0.25, 0.585, 0.25, 0.585, 0.5, 0.581, 0.5, 0.581, 0.0, 0.585, 0.0, 0.585, 0.25, 0.581, 0.25, 0.5016, 0.0, 0.581, 0.0, 0.581, 0.25, 0.5016, 0.25, 0.5016, 0.25, 0.581, 0.25, 0.581, 0.5, 0.5016, 0.5, 0.5016, 0.5, 0.581, 0.5, 0.581, 0.75, 0.5016, 0.75, 0.5016, 0.75, 0.581, 0.75, 0.581, 1.0, 0.5016, 1.0, 0.375, 0.75, 0.4986, 0.75, 0.4986, 1.0, 0.375, 1.0, 0.375, 0.5, 0.4986, 0.5, 0.4986, 0.75, 0.375, 0.75, 0.375, 0.25, 0.4986, 0.25, 0.4986, 0.5, 0.375, 0.5, 0.375, 0.0, 0.4986, 0.0, 0.4986, 0.25, 0.375, 0.25, 0.4986, 0.75, 0.5016, 0.75, 0.5016, 1.0, 0.4986, 1.0, 0.4986, 0.5, 0.5016, 0.5, 0.5016, 0.75, 0.4986, 0.75, 0.4986, 0.25, 0.5016, 0.25, 0.5016, 0.5, 0.4986, 0.5, 0.4986, 0.0, 0.5016, 0.0, 0.5016, 0.25, 0.4986, 0.25])
me_cube_006.update()
me_cube_007 = bpy.data.meshes.new('Cube.007')
me_cube_007.from_pydata([(-1.0, -1.0, -1.0), (-1.0, -1.0, 1.0), (-1.0, 1.0, -1.0), (-1.0, 1.0, 1.0), (1.0, -1.0, -1.0), (1.0, -1.0, 1.0), (1.0, 1.0, -1.0), (1.0, 1.0, 1.0), (-1.0, -1.0, 0.6798), (-1.0, 1.0, 0.6798), (1.0, 1.0, 0.6798), (1.0, -1.0, 0.6798), (-0.7309, 0.7309, 0.6482), (0.7309, 0.7309, 0.6482), (0.7309, -0.7309, 0.6482), (-0.7309, -0.7309, 0.6482), (-1.105, 1.105, -0.01107), (1.105, 1.105, -0.01107), (1.105, -1.105, -0.01107), (-1.105, -1.105, -0.01107), (-0.7687, -0.7687, 0.01306), (-0.7687, 0.7687, 0.01306), (0.7687, 0.7687, 0.01306), (0.7687, -0.7687, 0.01306)], [], [(8, 1, 3, 9), (9, 3, 7, 10), (10, 7, 5, 11), (11, 5, 1, 8), (2, 6, 4, 0), (7, 3, 1, 5), (14, 11, 8, 15), (13, 10, 11, 14), (12, 9, 10, 13), (15, 8, 9, 12), (20, 15, 12, 21), (21, 12, 13, 22), (22, 13, 14, 23), (23, 14, 15, 20), (4, 18, 19, 0), (6, 17, 18, 4), (2, 16, 17, 6), (0, 19, 16, 2), (18, 23, 20, 19), (17, 22, 23, 18), (16, 21, 22, 17), (19, 20, 21, 16)])
me_cube_007.polygons.foreach_set('use_smooth', [True] * 22)
_uv = me_cube_007.uv_layers.new(name='UVMap')
_uv.uv.foreach_set('vector', [0.585, 0.0, 0.625, 0.0, 0.625, 0.25, 0.585, 0.25, 0.585, 0.25, 0.625, 0.25, 0.625, 0.5, 0.585, 0.5, 0.585, 0.5, 0.625, 0.5, 0.625, 0.75, 0.585, 0.75, 0.585, 0.75, 0.625, 0.75, 0.625, 1.0, 0.585, 1.0, 0.125, 0.5, 0.375, 0.5, 0.375, 0.75, 0.125, 0.75, 0.625, 0.5, 0.875, 0.5, 0.875, 0.75, 0.625, 0.75, 0.581, 0.75, 0.585, 0.75, 0.585, 1.0, 0.581, 1.0, 0.581, 0.5, 0.585, 0.5, 0.585, 0.75, 0.581, 0.75, 0.581, 0.25, 0.585, 0.25, 0.585, 0.5, 0.581, 0.5, 0.581, 0.0, 0.585, 0.0, 0.585, 0.25, 0.581, 0.25, 0.5016, 0.0, 0.581, 0.0, 0.581, 0.25, 0.5016, 0.25, 0.5016, 0.25, 0.581, 0.25, 0.581, 0.5, 0.5016, 0.5, 0.5016, 0.5, 0.581, 0.5, 0.581, 0.75, 0.5016, 0.75, 0.5016, 0.75, 0.581, 0.75, 0.581, 1.0, 0.5016, 1.0, 0.375, 0.75, 0.4986, 0.75, 0.4986, 1.0, 0.375, 1.0, 0.375, 0.5, 0.4986, 0.5, 0.4986, 0.75, 0.375, 0.75, 0.375, 0.25, 0.4986, 0.25, 0.4986, 0.5, 0.375, 0.5, 0.375, 0.0, 0.4986, 0.0, 0.4986, 0.25, 0.375, 0.25, 0.4986, 0.75, 0.5016, 0.75, 0.5016, 1.0, 0.4986, 1.0, 0.4986, 0.5, 0.5016, 0.5, 0.5016, 0.75, 0.4986, 0.75, 0.4986, 0.25, 0.5016, 0.25, 0.5016, 0.5, 0.4986, 0.5, 0.4986, 0.0, 0.5016, 0.0, 0.5016, 0.25, 0.4986, 0.25])
me_cube_007.update()
me_cube_008 = bpy.data.meshes.new('Cube.008')
me_cube_008.from_pydata([(-1.0, -1.0, -1.0), (-1.0, -1.0, 1.0), (-1.0, 1.0, -1.0), (-1.0, 1.0, 1.0), (1.0, -1.0, -1.0), (1.0, -1.0, 1.0), (1.0, 1.0, -1.0), (1.0, 1.0, 1.0), (-1.0, -1.0, -0.7698), (-1.0, -1.0, 0.7698), (-1.0, 1.0, 0.7698), (-1.0, 1.0, -0.7698), (1.0, 1.0, 0.7698), (1.0, 1.0, -0.7698), (1.0, -1.0, 0.7698), (1.0, -1.0, -0.7698), (-0.6025, -0.6025, -0.7624), (-0.6025, -0.6025, 0.7624), (-0.6025, 0.6025, 0.7624), (-0.6025, 0.6025, -0.7624), (0.6025, 0.6025, 0.7624), (0.6025, 0.6025, -0.7624), (0.6025, -0.6025, 0.7624), (0.6025, -0.6025, -0.7624)], [], [(9, 1, 3, 10), (10, 3, 7, 12), (12, 7, 5, 14), (14, 5, 1, 9), (2, 6, 4, 0), (7, 3, 1, 5), (4, 15, 8, 0), (22, 14, 9, 17), (6, 13, 15, 4), (20, 12, 14, 22), (2, 11, 13, 6), (18, 10, 12, 20), (0, 8, 11, 2), (17, 9, 10, 18), (8, 16, 19, 11), (16, 17, 18, 19), (11, 19, 21, 13), (19, 18, 20, 21), (13, 21, 23, 15), (21, 20, 22, 23), (15, 23, 16, 8), (23, 22, 17, 16)])
_uv = me_cube_008.uv_layers.new(name='UVMap')
_uv.uv.foreach_set('vector', [0.5417, 0.0, 0.625, 0.0, 0.625, 0.25, 0.5417, 0.25, 0.5417, 0.25, 0.625, 0.25, 0.625, 0.5, 0.5417, 0.5, 0.5417, 0.5, 0.625, 0.5, 0.625, 0.75, 0.5417, 0.75, 0.5417, 0.75, 0.625, 0.75, 0.625, 1.0, 0.5417, 1.0, 0.125, 0.5, 0.375, 0.5, 0.375, 0.75, 0.125, 0.75, 0.625, 0.5, 0.875, 0.5, 0.875, 0.75, 0.625, 0.75, 0.375, 0.75, 0.4583, 0.75, 0.4583, 1.0, 0.375, 1.0, 0.5139, 0.75, 0.5417, 0.75, 0.5417, 1.0, 0.5139, 1.0, 0.375, 0.5, 0.4583, 0.5, 0.4583, 0.75, 0.375, 0.75, 0.5139, 0.5, 0.5417, 0.5, 0.5417, 0.75, 0.5139, 0.75, 0.375, 0.25, 0.4583, 0.25, 0.4583, 0.5, 0.375, 0.5, 0.5139, 0.25, 0.5417, 0.25, 0.5417, 0.5, 0.5139, 0.5, 0.375, 0.0, 0.4583, 0.0, 0.4583, 0.25, 0.375, 0.25, 0.5139, 0.0, 0.5417, 0.0, 0.5417, 0.25, 0.5139, 0.25, 0.4583, 0.0, 0.4861, 0.0, 0.4861, 0.25, 0.4583, 0.25, 0.4861, 0.0, 0.5139, 0.0, 0.5139, 0.25, 0.4861, 0.25, 0.4583, 0.25, 0.4861, 0.25, 0.4861, 0.5, 0.4583, 0.5, 0.4861, 0.25, 0.5139, 0.25, 0.5139, 0.5, 0.4861, 0.5, 0.4583, 0.5, 0.4861, 0.5, 0.4861, 0.75, 0.4583, 0.75, 0.4861, 0.5, 0.5139, 0.5, 0.5139, 0.75, 0.4861, 0.75, 0.4583, 0.75, 0.4861, 0.75, 0.4861, 1.0, 0.4583, 1.0, 0.4861, 0.75, 0.5139, 0.75, 0.5139, 1.0, 0.4861, 1.0])
me_cube_008.update()
me_cube_010 = bpy.data.meshes.new('Cube.010')
me_cube_010.from_pydata([(-1.0, -1.0, -1.0), (-1.0, -1.0, 1.0), (-1.0, 1.0, -1.0), (-1.0, 1.0, 1.0), (1.0, -1.0, -1.0), (1.0, -1.0, 1.0), (1.0, 1.0, -1.0), (1.0, 1.0, 1.0), (-1.0, -1.0, -0.7698), (-1.0, -1.0, 0.7698), (-1.0, 1.0, 0.7698), (-1.0, 1.0, -0.7698), (1.0, 1.0, 0.7698), (1.0, 1.0, -0.7698), (1.0, -1.0, 0.7698), (1.0, -1.0, -0.7698), (-0.6025, -0.6025, -0.7624), (-0.6025, -0.6025, 0.7624), (-0.6025, 0.6025, 0.7624), (-0.6025, 0.6025, -0.7624), (0.6025, 0.6025, 0.7624), (0.6025, 0.6025, -0.7624), (0.6025, -0.6025, 0.7624), (0.6025, -0.6025, -0.7624)], [], [(9, 1, 3, 10), (10, 3, 7, 12), (12, 7, 5, 14), (14, 5, 1, 9), (2, 6, 4, 0), (7, 3, 1, 5), (4, 15, 8, 0), (22, 14, 9, 17), (6, 13, 15, 4), (20, 12, 14, 22), (2, 11, 13, 6), (18, 10, 12, 20), (0, 8, 11, 2), (17, 9, 10, 18), (8, 16, 19, 11), (16, 17, 18, 19), (11, 19, 21, 13), (19, 18, 20, 21), (13, 21, 23, 15), (21, 20, 22, 23), (15, 23, 16, 8), (23, 22, 17, 16)])
_uv = me_cube_010.uv_layers.new(name='UVMap')
_uv.uv.foreach_set('vector', [0.5417, 0.0, 0.625, 0.0, 0.625, 0.25, 0.5417, 0.25, 0.5417, 0.25, 0.625, 0.25, 0.625, 0.5, 0.5417, 0.5, 0.5417, 0.5, 0.625, 0.5, 0.625, 0.75, 0.5417, 0.75, 0.5417, 0.75, 0.625, 0.75, 0.625, 1.0, 0.5417, 1.0, 0.125, 0.5, 0.375, 0.5, 0.375, 0.75, 0.125, 0.75, 0.625, 0.5, 0.875, 0.5, 0.875, 0.75, 0.625, 0.75, 0.375, 0.75, 0.4583, 0.75, 0.4583, 1.0, 0.375, 1.0, 0.5139, 0.75, 0.5417, 0.75, 0.5417, 1.0, 0.5139, 1.0, 0.375, 0.5, 0.4583, 0.5, 0.4583, 0.75, 0.375, 0.75, 0.5139, 0.5, 0.5417, 0.5, 0.5417, 0.75, 0.5139, 0.75, 0.375, 0.25, 0.4583, 0.25, 0.4583, 0.5, 0.375, 0.5, 0.5139, 0.25, 0.5417, 0.25, 0.5417, 0.5, 0.5139, 0.5, 0.375, 0.0, 0.4583, 0.0, 0.4583, 0.25, 0.375, 0.25, 0.5139, 0.0, 0.5417, 0.0, 0.5417, 0.25, 0.5139, 0.25, 0.4583, 0.0, 0.4861, 0.0, 0.4861, 0.25, 0.4583, 0.25, 0.4861, 0.0, 0.5139, 0.0, 0.5139, 0.25, 0.4861, 0.25, 0.4583, 0.25, 0.4861, 0.25, 0.4861, 0.5, 0.4583, 0.5, 0.4861, 0.25, 0.5139, 0.25, 0.5139, 0.5, 0.4861, 0.5, 0.4583, 0.5, 0.4861, 0.5, 0.4861, 0.75, 0.4583, 0.75, 0.4861, 0.5, 0.5139, 0.5, 0.5139, 0.75, 0.4861, 0.75, 0.4583, 0.75, 0.4861, 0.75, 0.4861, 1.0, 0.4583, 1.0, 0.4861, 0.75, 0.5139, 0.75, 0.5139, 1.0, 0.4861, 1.0])
me_cube_010.update()
me_cube_011 = bpy.data.meshes.new('Cube.011')
me_cube_011.from_pydata([(-1.0, -1.0, -1.0), (-1.0, -1.0, 1.0), (-1.0, 1.0, -1.0), (-1.0, 1.0, 1.0), (1.0, -1.0, -1.0), (1.0, -1.0, 1.0), (1.0, 1.0, -1.0), (1.0, 1.0, 1.0), (-1.0, -1.0, -0.7698), (-1.0, -1.0, 0.7698), (-1.0, 1.0, 0.7698), (-1.0, 1.0, -0.7698), (1.0, 1.0, 0.7698), (1.0, 1.0, -0.7698), (1.0, -1.0, 0.7698), (1.0, -1.0, -0.7698), (-0.6025, -0.6025, -0.7624), (-0.6025, -0.6025, 0.7624), (-0.6025, 0.6025, 0.7624), (-0.6025, 0.6025, -0.7624), (0.6025, 0.6025, 0.7624), (0.6025, 0.6025, -0.7624), (0.6025, -0.6025, 0.7624), (0.6025, -0.6025, -0.7624)], [], [(9, 1, 3, 10), (10, 3, 7, 12), (12, 7, 5, 14), (14, 5, 1, 9), (2, 6, 4, 0), (7, 3, 1, 5), (4, 15, 8, 0), (22, 14, 9, 17), (6, 13, 15, 4), (20, 12, 14, 22), (2, 11, 13, 6), (18, 10, 12, 20), (0, 8, 11, 2), (17, 9, 10, 18), (8, 16, 19, 11), (16, 17, 18, 19), (11, 19, 21, 13), (19, 18, 20, 21), (13, 21, 23, 15), (21, 20, 22, 23), (15, 23, 16, 8), (23, 22, 17, 16)])
_uv = me_cube_011.uv_layers.new(name='UVMap')
_uv.uv.foreach_set('vector', [0.5417, 0.0, 0.625, 0.0, 0.625, 0.25, 0.5417, 0.25, 0.5417, 0.25, 0.625, 0.25, 0.625, 0.5, 0.5417, 0.5, 0.5417, 0.5, 0.625, 0.5, 0.625, 0.75, 0.5417, 0.75, 0.5417, 0.75, 0.625, 0.75, 0.625, 1.0, 0.5417, 1.0, 0.125, 0.5, 0.375, 0.5, 0.375, 0.75, 0.125, 0.75, 0.625, 0.5, 0.875, 0.5, 0.875, 0.75, 0.625, 0.75, 0.375, 0.75, 0.4583, 0.75, 0.4583, 1.0, 0.375, 1.0, 0.5139, 0.75, 0.5417, 0.75, 0.5417, 1.0, 0.5139, 1.0, 0.375, 0.5, 0.4583, 0.5, 0.4583, 0.75, 0.375, 0.75, 0.5139, 0.5, 0.5417, 0.5, 0.5417, 0.75, 0.5139, 0.75, 0.375, 0.25, 0.4583, 0.25, 0.4583, 0.5, 0.375, 0.5, 0.5139, 0.25, 0.5417, 0.25, 0.5417, 0.5, 0.5139, 0.5, 0.375, 0.0, 0.4583, 0.0, 0.4583, 0.25, 0.375, 0.25, 0.5139, 0.0, 0.5417, 0.0, 0.5417, 0.25, 0.5139, 0.25, 0.4583, 0.0, 0.4861, 0.0, 0.4861, 0.25, 0.4583, 0.25, 0.4861, 0.0, 0.5139, 0.0, 0.5139, 0.25, 0.4861, 0.25, 0.4583, 0.25, 0.4861, 0.25, 0.4861, 0.5, 0.4583, 0.5, 0.4861, 0.25, 0.5139, 0.25, 0.5139, 0.5, 0.4861, 0.5, 0.4583, 0.5, 0.4861, 0.5, 0.4861, 0.75, 0.4583, 0.75, 0.4861, 0.5, 0.5139, 0.5, 0.5139, 0.75, 0.4861, 0.75, 0.4583, 0.75, 0.4861, 0.75, 0.4861, 1.0, 0.4583, 1.0, 0.4861, 0.75, 0.5139, 0.75, 0.5139, 1.0, 0.4861, 1.0])
me_cube_011.update()

# ---- objects
ob_cube = bpy.data.objects.new('Cube', me_cube_001)
ob_cube_001 = bpy.data.objects.new('Cube.001', me_cube_002)
ob_cube_002 = bpy.data.objects.new('Cube.002', me_cube_003)
ob_cube_003 = bpy.data.objects.new('Cube.003', me_cube_004)
ob_cube_005 = bpy.data.objects.new('Cube.005', me_cube_006)
ob_cube_006 = bpy.data.objects.new('Cube.006', me_cube_007)
ob_cube_007 = bpy.data.objects.new('Cube.007', me_cube_008)
ob_cube_008 = bpy.data.objects.new('Cube.008', me_cube_010)
ob_cube_009 = bpy.data.objects.new('Cube.009', me_cube_011)

# ---- transforms, parenting, visibility, modifiers, constraints
ob_cube.location = (0.0, 0.0, 0.0)
_m = ob_cube.modifiers.new('Auto Smooth', 'NODES')
_m.node_group = ng_auto_smooth
_gi = [s.identifier for s in ng_auto_smooth.interface.items_tree if s.item_type == 'SOCKET' and s.in_out == 'INPUT']
_m[_gi[1]] = 0.5236  # Angle
ob_cube_001.location = (0.0, 0.0, 0.0)
ob_cube_002.location = (-3.863, 2.637, 4.288)
ob_cube_002.scale = (0.05153, 0.05039, 0.3883)
_m = ob_cube_002.modifiers.new('Array', 'ARRAY')
_m.count = 20
_m.relative_offset_displace = (0.0, -2.5, 0.0)
ob_cube_003.location = (3.887, 2.637, 4.288)
ob_cube_003.scale = (0.05153, 0.05039, 0.3883)
_m = ob_cube_003.modifiers.new('Array', 'ARRAY')
_m.count = 20
_m.relative_offset_displace = (0.0, -2.5, 0.0)
ob_cube_005.location = (-3.748, -2.756, 4.288)
ob_cube_005.rotation_euler = (0.0, -0.0, 1.571)
ob_cube_005.scale = (0.05153, 0.05039, 0.3883)
_m = ob_cube_005.modifiers.new('Array', 'ARRAY')
_m.count = 28
_m.relative_offset_displace = (0.0, -2.5, 0.0)
ob_cube_006.location = (-3.748, 2.778, 4.288)
ob_cube_006.rotation_euler = (0.0, -0.0, 1.571)
ob_cube_006.scale = (0.05153, 0.05039, 0.3883)
_m = ob_cube_006.modifiers.new('Array', 'ARRAY')
_m.count = 28
_m.relative_offset_displace = (0.0, -2.5, 0.0)
ob_cube_007.location = (-1.09, -2.675, 1.749)
ob_cube_007.scale = (0.0951, 0.07766, 1.5)
ob_cube_008.location = (0.04862, -2.675, 1.749)
ob_cube_008.scale = (0.0951, 0.07766, 1.5)
ob_cube_009.location = (1.161, -2.675, 1.749)
ob_cube_009.scale = (0.0951, 0.07766, 1.5)

# ---- collection membership
col_collection.objects.link(ob_cube)
col_collection.objects.link(ob_cube_001)
col_collection.objects.link(ob_cube_002)
col_collection.objects.link(ob_cube_003)
col_collection.objects.link(ob_cube_005)
col_collection.objects.link(ob_cube_006)
col_collection.objects.link(ob_cube_007)
col_collection.objects.link(ob_cube_008)
col_collection.objects.link(ob_cube_009)

# ---- scene / render settings (as saved in the file)
scene.frame_start = 1; scene.frame_end = 250; scene.frame_set(1)
scene.render.engine = 'BLENDER_EEVEE_NEXT'
scene.cycles.sampling_pattern = 'TABULATED_SOBOL'
bpy.context.view_layer.update()

# ---- added for rendering (the .blend has no active camera and no usable light): camera, sun
cam_auto = bpy.data.cameras.new('AutoCamera')
cam_auto.lens = 50.0
cam_auto.sensor_width = 36.0
cam_auto.clip_end = 1000.0
ob_auto_camera = bpy.data.objects.new('AutoCamera', cam_auto)
scene.collection.objects.link(ob_auto_camera)
ob_auto_camera.location = (13.0466, -15.6559, 14.6334)
ob_auto_camera.rotation_euler = (1.09748, -7.21219e-08, 0.694738)
scene.camera = ob_auto_camera
light_auto_sun = bpy.data.lights.new('AutoSun', 'SUN')
light_auto_sun.energy = 3.0
light_auto_sun.angle = 0.0523599
ob_auto_sun = bpy.data.objects.new('AutoSun', light_auto_sun)
scene.collection.objects.link(ob_auto_sun)
ob_auto_sun.rotation_euler = (0.872665, 0.174533, 0.523599)
bpy.context.view_layer.update()
